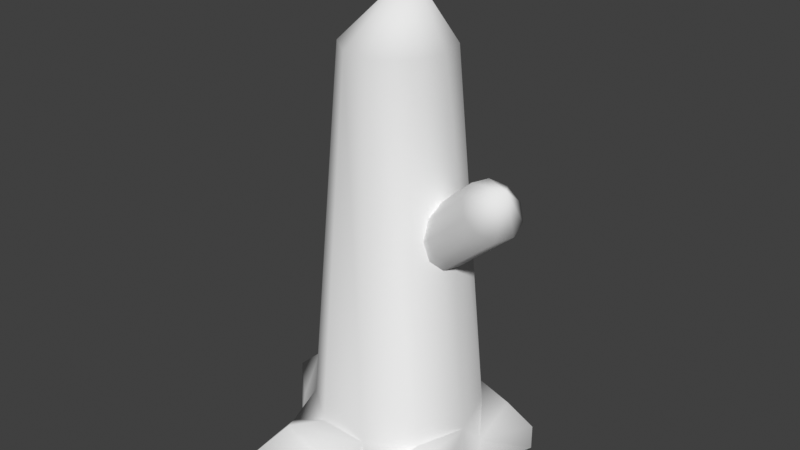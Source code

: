 # Source: tree8.blend  (saved by Blender 4.5.91; exported with 4.5.12 LTS)
import bpy
from mathutils import Matrix  # noqa: F401  (used for matrix-valued properties, if any)

bpy.ops.wm.read_factory_settings(use_empty=True)
scene = bpy.context.scene
scene.name = 'Scene'

# ---- world
world_world = bpy.data.worlds.new('World'); scene.world = world_world
world_world.use_nodes = True; world_world.node_tree.nodes.clear()
_N = world_world.node_tree.nodes; _L = world_world.node_tree.links
n0 = _N.new('ShaderNodeOutputWorld'); n0.name = 'World Output'; n0.location = (300, 300)
n1 = _N.new('ShaderNodeBackground'); n1.name = 'Background'; n1.location = (10, 300)
n1.inputs[0].default_value = (0.05088, 0.05088, 0.05088, 1.0)
_L.new(n1.outputs[0], n0.inputs[0])
n0.is_active_output = True
world_world.color = (0.05088, 0.05088, 0.05088)
world_world.use_sun_shadow = False
world_world.sun_shadow_jitter_overblur = 0.0

# ---- meshes
me_tree8 = bpy.data.meshes.new('tree8')
me_tree8.from_pydata([(0.4534, -37.02, -0.00184), (1.23, -38.17, -0.0008365), (0.3781, -39.26, -0.001043), (0.5215, -38.46, 6.921), (-0.925, -38.79, -0.002175), (-0.8784, -37.41, -0.002667), (0.7656, -37.71, 3.318), (0.8969, -37.84, 3.151), (0.9258, -38.07, 3.049), (0.8412, -38.3, 3.049), (0.6755, -38.45, 3.151), (0.4919, -38.47, 3.318), (0.3606, -38.34, 3.484), (0.3317, -38.12, 3.587), (0.4162, -37.88, 3.587), (0.582, -37.73, 3.484), (2.165, -38.82, 4.798), (-0.9168, -40.03, 0.3664), (-0.9165, -40.03, -0.001697), (1.67, -37.13, 0.3672), (1.671, -37.13, -0.0009098), (0.4529, -37.02, 0.7313), (1.028, -37.47, 0.7319), (1.229, -38.17, 0.7324), (0.9811, -38.86, 0.7324), (0.3775, -39.26, 0.7321), (-0.3507, -39.24, 0.7316), (-0.9255, -38.79, 0.731), (-1.127, -38.09, 0.7306), (-0.8789, -37.41, 0.7305), (-0.2754, -37.0, 0.7308), (1.457, -39.5, -0.0001653), (1.457, -39.5, 0.3679), (-0.6955, -36.32, -0.002948), (-0.6958, -36.32, 0.3651), (-1.926, -38.06, -0.003184), (-1.926, -38.06, 0.3649), (0.9366, -36.95, 0.3666), (0.8798, -36.8, -0.001614), (1.34, -38.01, -0.0008166), (1.283, -37.86, 0.3672), (1.349, -37.3, 0.7321), (0.6734, -39.38, 0.3673), (0.5934, -39.48, -0.0008024), (1.219, -39.18, 0.7327), (1.283, -38.6, 0.3674), (1.363, -38.5, -0.0006154), (0.1974, -36.78, 0.4713), (-0.4857, -36.66, 0.7305), (0.2835, -36.75, -0.002066), (-0.9992, -37.12, 0.4706), (-1.085, -37.15, -0.002916), (0.1019, -39.56, -0.001133), (-0.01973, -39.52, 0.3668), (-1.149, -39.11, -0.002219), (-1.027, -39.15, 0.366), (-0.6339, -39.64, 0.7315), (-1.32, -38.63, 0.3655), (-1.322, -38.7, -0.0025), (-1.527, -38.08, 0.7303), (-1.283, -37.54, 0.3652), (-1.28, -37.47, -0.002938), (-0.1581, -37.42, 5.897), (-0.538, -37.67, 5.897), (-0.6943, -38.1, 5.897), (-0.5673, -38.55, 5.897), (-0.2056, -38.83, 5.898), (0.2528, -38.84, 5.898), (0.6326, -38.59, 5.898), (0.7889, -38.15, 5.898), (0.6619, -37.71, 5.898), (0.3002, -37.43, 5.897), (1.893, -38.09, 4.304), (2.024, -38.22, 4.138), (2.053, -38.44, 4.035), (1.968, -38.68, 4.035), (1.803, -38.83, 4.138), (1.619, -38.85, 4.304), (1.488, -38.72, 4.47), (1.459, -38.49, 4.573), (1.543, -38.26, 4.573), (1.709, -38.11, 4.47)], [], [(71, 3, 70), (70, 3, 69), (69, 3, 68), (68, 3, 67), (67, 3, 66), (66, 3, 65), (65, 3, 64), (64, 3, 63), (63, 3, 62), (62, 3, 71), (72, 16, 73), (73, 16, 74), (74, 16, 75), (75, 16, 76), (76, 16, 77), (77, 16, 78), (78, 16, 79), (79, 16, 80), (80, 16, 81), (81, 16, 72), (47, 49, 33, 34), (45, 44, 32), (57, 59, 36), (58, 57, 36, 35), (40, 39, 20, 19), (48, 47, 34), (42, 43, 31, 32), (38, 37, 19, 20), (52, 53, 17, 18), (56, 55, 17), (41, 40, 19), (53, 56, 17), (37, 41, 19), (55, 54, 18, 17), (46, 45, 32, 31), (50, 48, 34), (51, 50, 34, 33), (44, 42, 32), (59, 60, 36), (60, 61, 35, 36), (21, 22, 41, 37), (22, 23, 40, 41), (0, 21, 37, 38), (23, 1, 39, 40), (24, 25, 42, 44), (1, 23, 45, 46), (25, 2, 43, 42), (23, 24, 44, 45), (5, 29, 50, 51), (29, 30, 48, 50), (30, 21, 47, 48), (21, 0, 49, 47), (27, 4, 54, 55), (25, 26, 56, 53), (26, 27, 55, 56), (2, 25, 53, 52), (29, 5, 61, 60), (28, 29, 60, 59), (4, 27, 57, 58), (27, 28, 59, 57), (21, 71, 70, 22), (22, 70, 69, 23), (23, 69, 68, 24), (24, 68, 67, 25), (25, 67, 66, 26), (26, 66, 65, 27), (27, 65, 64, 28), (28, 64, 63, 29), (29, 63, 62, 30), (30, 62, 71, 21), (15, 81, 72, 6), (14, 80, 81, 15), (13, 79, 80, 14), (12, 78, 79, 13), (11, 77, 78, 12), (10, 76, 77, 11), (9, 75, 76, 10), (8, 74, 75, 9), (7, 73, 74, 8), (6, 72, 73, 7)])
me_tree8.polygons.foreach_set('use_smooth', [True] * 80)
_uv = me_tree8.uv_layers.new(name='UVMap')
_uv.uv.foreach_set('vector', [0.451, 0.3515, 0.5546, 0.3982, 0.448, 0.3974, 0.448, 0.3974, 0.5543, 0.4506, 0.4497, 0.45, 0.4497, 0.45, 0.5545, 0.4948, 0.4476, 0.4965, 0.4476, 0.4965, 0.5553, 0.5473, 0.4505, 0.549, 0.4591, 0.7875, 0.5634, 0.8339, 0.4567, 0.8344, 0.4567, 0.8344, 0.5637, 0.8864, 0.4589, 0.8869, 0.1102, 0.7667, 0.006617, 0.7194, 0.1127, 0.72, 0.1127, 0.72, 0.006812, 0.6672, 0.1112, 0.6676, 0.1112, 0.6676, 0.006637, 0.6211, 0.1128, 0.62, 0.1128, 0.62, 0.006001, 0.5687, 0.1099, 0.5673, 0.005921, 0.1676, 0.07058, 0.005926, 0.07058, 0.1676, 0.07058, 0.1676, 0.1352, 0.005926, 0.1352, 0.1676, 0.1352, 0.1676, 0.1999, 0.005926, 0.1999, 0.1676, 0.1999, 0.1676, 0.2646, 0.005926, 0.2646, 0.1676, 0.2646, 0.1676, 0.3292, 0.005926, 0.3292, 0.1676, 0.3292, 0.1676, 0.3939, 0.005926, 0.3939, 0.1676, 0.3939, 0.1676, 0.4585, 0.005926, 0.4585, 0.1676, 0.4585, 0.1676, 0.5232, 0.005926, 0.5232, 0.1676, 0.5232, 0.1676, 0.5878, 0.005926, 0.5878, 0.1676, 0.5878, 0.1676, 0.6525, 0.005926, 0.6525, 0.1676, 0.9436, 0.2195, 0.9774, 0.2144, 0.978, 0.2902, 0.9519, 0.2905, 0.04633, 0.4665, 0.04169, 0.5101, 0.00814, 0.5156, 0.5147, 0.7652, 0.5173, 0.7222, 0.5512, 0.7226, 0.6713, 0.9511, 0.645, 0.9476, 0.645, 0.889, 0.671, 0.889, 0.3464, 0.9281, 0.3557, 0.9549, 0.2892, 0.9568, 0.288, 0.9308, 0.5161, 0.6241, 0.5073, 0.5759, 0.5512, 0.6295, 0.03265, 0.9259, 0.02794, 0.8987, 0.08904, 0.9006, 0.08871, 0.9266, 0.2287, 0.9611, 0.2346, 0.9333, 0.288, 0.9308, 0.2892, 0.9568, 0.8395, 0.2204, 0.8663, 0.2269, 0.8653, 0.3002, 0.8393, 0.2998, 0.04567, 0.8452, 0.05469, 0.8875, 0.008585, 0.8512, 0.04433, 0.3941, 0.05081, 0.4357, 0.01198, 0.3949, 0.05329, 0.8004, 0.04567, 0.8452, 0.008585, 0.8512, 0.04394, 0.354, 0.04433, 0.3941, 0.01198, 0.3949, 0.8644, 0.3631, 0.8371, 0.3674, 0.8393, 0.2998, 0.8653, 0.3002, 0.1604, 0.9006, 0.1536, 0.9274, 0.08871, 0.9266, 0.08904, 0.9006, 0.5073, 0.67, 0.5161, 0.6241, 0.5512, 0.6295, 0.9787, 0.3552, 0.9448, 0.3516, 0.9519, 0.2905, 0.978, 0.2902, 0.04169, 0.5101, 0.04897, 0.5508, 0.00814, 0.5156, 0.5173, 0.7222, 0.5161, 0.6794, 0.5512, 0.7226, 0.645, 0.8305, 0.6713, 0.827, 0.671, 0.889, 0.645, 0.889, 0.08075, 0.3417, 0.0695, 0.3947, 0.04433, 0.3941, 0.04394, 0.354, 0.0695, 0.3947, 0.07844, 0.4481, 0.05081, 0.4357, 0.04433, 0.3941, 0.1957, 0.9524, 0.2054, 0.9014, 0.2346, 0.9333, 0.2287, 0.9611, 0.368, 0.9016, 0.3694, 0.9535, 0.3557, 0.9549, 0.3464, 0.9281, 0.06802, 0.5024, 0.07823, 0.5547, 0.04897, 0.5508, 0.04169, 0.5101, 0.1852, 0.9026, 0.1831, 0.9544, 0.1536, 0.9274, 0.1604, 0.9006, 0.01407, 0.9547, 0.006653, 0.9034, 0.02794, 0.8987, 0.03265, 0.9259, 0.07844, 0.4481, 0.06802, 0.5024, 0.04169, 0.5101, 0.04633, 0.4665, 0.9746, 0.3782, 0.9233, 0.3702, 0.9448, 0.3516, 0.9787, 0.3552, 0.4819, 0.6689, 0.4897, 0.6162, 0.5161, 0.6241, 0.5073, 0.67, 0.4897, 0.6162, 0.4819, 0.5629, 0.5073, 0.5759, 0.5161, 0.6241, 0.9234, 0.1959, 0.9752, 0.192, 0.9774, 0.2144, 0.9436, 0.2195, 0.8947, 0.3842, 0.8437, 0.3938, 0.8371, 0.3674, 0.8644, 0.3631, 0.08798, 0.7821, 0.07772, 0.8361, 0.04567, 0.8452, 0.05329, 0.8004, 0.07772, 0.8361, 0.08681, 0.8887, 0.05469, 0.8875, 0.04567, 0.8452, 0.8427, 0.192, 0.8944, 0.1956, 0.8663, 0.2269, 0.8395, 0.2204, 0.6168, 0.8025, 0.6685, 0.7984, 0.6713, 0.827, 0.645, 0.8305, 0.4895, 0.7218, 0.4819, 0.6689, 0.5161, 0.6794, 0.5173, 0.7222, 0.6685, 0.9799, 0.6168, 0.9758, 0.645, 0.9476, 0.6713, 0.9511, 0.48, 0.7749, 0.4895, 0.7218, 0.5173, 0.7222, 0.5147, 0.7652, 0.08075, 0.3417, 0.451, 0.3515, 0.448, 0.3974, 0.0695, 0.3947, 0.0695, 0.3947, 0.448, 0.3974, 0.4497, 0.45, 0.07844, 0.4481, 0.07844, 0.4481, 0.4497, 0.45, 0.4476, 0.4965, 0.06802, 0.5024, 0.06802, 0.5024, 0.4476, 0.4965, 0.4505, 0.549, 0.07823, 0.5547, 0.08798, 0.7821, 0.4591, 0.7875, 0.4567, 0.8344, 0.07772, 0.8361, 0.07772, 0.8361, 0.4567, 0.8344, 0.4589, 0.8869, 0.08681, 0.8887, 0.48, 0.7749, 0.1102, 0.7667, 0.1127, 0.72, 0.4895, 0.7218, 0.4895, 0.7218, 0.1127, 0.72, 0.1112, 0.6676, 0.4819, 0.6689, 0.4819, 0.6689, 0.1112, 0.6676, 0.1128, 0.62, 0.4897, 0.6162, 0.4897, 0.6162, 0.1128, 0.62, 0.1099, 0.5673, 0.4819, 0.5629, 0.5878, 0.3292, 0.5878, 0.1676, 0.6525, 0.1676, 0.6525, 0.3292, 0.5232, 0.3292, 0.5232, 0.1676, 0.5878, 0.1676, 0.5878, 0.3292, 0.4585, 0.3292, 0.4585, 0.1676, 0.5232, 0.1676, 0.5232, 0.3292, 0.3939, 0.3292, 0.3939, 0.1676, 0.4585, 0.1676, 0.4585, 0.3292, 0.3292, 0.3292, 0.3292, 0.1676, 0.3939, 0.1676, 0.3939, 0.3292, 0.2646, 0.3292, 0.2646, 0.1676, 0.3292, 0.1676, 0.3292, 0.3292, 0.1999, 0.3292, 0.1999, 0.1676, 0.2646, 0.1676, 0.2646, 0.3292, 0.1352, 0.3292, 0.1352, 0.1676, 0.1999, 0.1676, 0.1999, 0.3292, 0.07058, 0.3292, 0.07058, 0.1676, 0.1352, 0.1676, 0.1352, 0.3292, 0.005921, 0.3292, 0.005921, 0.1676, 0.07058, 0.1676, 0.07058, 0.3292])
_ca = me_tree8.color_attributes.new('Attribute', 'BYTE_COLOR', 'CORNER')
_ca.data.foreach_set('color', [1.0, 1.0, 1.0, 1.0, 1.0, 1.0, 1.0, 1.0, 1.0, 1.0, 1.0, 1.0, 1.0, 1.0, 1.0, 1.0, 1.0, 1.0, 1.0, 1.0, 1.0, 1.0, 1.0, 1.0, 1.0, 1.0, 1.0, 1.0, 1.0, 1.0, 1.0, 1.0, 1.0, 1.0, 1.0, 1.0, 1.0, 1.0, 1.0, 1.0, 1.0, 1.0, 1.0, 1.0, 1.0, 1.0, 1.0, 1.0, 1.0, 1.0, 1.0, 1.0, 1.0, 1.0, 1.0, 1.0, 1.0, 1.0, 1.0, 1.0, 1.0, 1.0, 1.0, 1.0, 1.0, 1.0, 1.0, 1.0, 1.0, 1.0, 1.0, 1.0, 1.0, 1.0, 1.0, 1.0, 1.0, 1.0, 1.0, 1.0, 1.0, 1.0, 1.0, 1.0, 1.0, 1.0, 1.0, 1.0, 1.0, 1.0, 1.0, 1.0, 1.0, 1.0, 1.0, 1.0, 1.0, 1.0, 1.0, 1.0, 1.0, 1.0, 1.0, 1.0, 1.0, 1.0, 1.0, 1.0, 1.0, 1.0, 1.0, 1.0, 1.0, 1.0, 1.0, 1.0, 1.0, 1.0, 1.0, 1.0, 1.0, 1.0, 1.0, 1.0, 1.0, 1.0, 1.0, 1.0, 1.0, 1.0, 1.0, 1.0, 1.0, 1.0, 1.0, 1.0, 1.0, 1.0, 1.0, 1.0, 1.0, 1.0, 1.0, 1.0, 1.0, 1.0, 1.0, 1.0, 1.0, 1.0, 1.0, 1.0, 1.0, 1.0, 1.0, 1.0, 1.0, 1.0, 1.0, 1.0, 1.0, 1.0, 1.0, 1.0, 1.0, 1.0, 1.0, 1.0, 1.0, 1.0, 1.0, 1.0, 1.0, 1.0, 1.0, 1.0, 1.0, 1.0, 1.0, 1.0, 1.0, 1.0, 1.0, 1.0, 1.0, 1.0, 1.0, 1.0, 1.0, 1.0, 1.0, 1.0, 1.0, 1.0, 1.0, 1.0, 1.0, 1.0, 1.0, 1.0, 1.0, 1.0, 1.0, 1.0, 1.0, 1.0, 1.0, 1.0, 1.0, 1.0, 1.0, 1.0, 1.0, 1.0, 1.0, 1.0, 1.0, 1.0, 1.0, 1.0, 1.0, 1.0, 1.0, 1.0, 1.0, 1.0, 1.0, 1.0, 1.0, 1.0, 1.0, 1.0, 1.0, 1.0, 1.0, 1.0, 1.0, 1.0, 1.0, 1.0, 1.0, 1.0, 1.0, 1.0, 1.0, 1.0, 1.0, 1.0, 1.0, 1.0, 1.0, 1.0, 1.0, 1.0, 1.0, 1.0, 1.0, 1.0, 1.0, 1.0, 1.0, 1.0, 1.0, 1.0, 1.0, 1.0, 1.0, 1.0, 1.0, 1.0, 1.0, 1.0, 1.0, 1.0, 1.0, 1.0, 1.0, 1.0, 1.0, 1.0, 1.0, 1.0, 1.0, 1.0, 1.0, 1.0, 1.0, 1.0, 1.0, 1.0, 1.0, 1.0, 1.0, 1.0, 1.0, 1.0, 1.0, 1.0, 1.0, 1.0, 1.0, 1.0, 1.0, 1.0, 1.0, 1.0, 1.0, 1.0, 1.0, 1.0, 1.0, 1.0, 1.0, 1.0, 1.0, 1.0, 1.0, 1.0, 1.0, 1.0, 1.0, 1.0, 1.0, 1.0, 1.0, 1.0, 1.0, 1.0, 1.0, 1.0, 1.0, 1.0, 1.0, 1.0, 1.0, 1.0, 1.0, 1.0, 1.0, 1.0, 1.0, 1.0, 1.0, 1.0, 1.0, 1.0, 1.0, 1.0, 1.0, 1.0, 1.0, 1.0, 1.0, 1.0, 1.0, 1.0, 1.0, 1.0, 1.0, 1.0, 1.0, 1.0, 1.0, 1.0, 1.0, 1.0, 1.0, 1.0, 1.0, 1.0, 1.0, 1.0, 1.0, 1.0, 1.0, 1.0, 1.0, 1.0, 1.0, 1.0, 1.0, 1.0, 1.0, 1.0, 1.0, 1.0, 1.0, 1.0, 1.0, 1.0, 1.0, 1.0, 1.0, 1.0, 1.0, 1.0, 1.0, 1.0, 1.0, 1.0, 1.0, 1.0, 1.0, 1.0, 1.0, 1.0, 1.0, 1.0, 1.0, 1.0, 1.0, 1.0, 1.0, 1.0, 1.0, 1.0, 1.0, 1.0, 1.0, 1.0, 1.0, 1.0, 1.0, 1.0, 1.0, 1.0, 1.0, 1.0, 1.0, 1.0, 1.0, 1.0, 1.0, 1.0, 1.0, 1.0, 1.0, 1.0, 1.0, 1.0, 1.0, 1.0, 1.0, 1.0, 1.0, 1.0, 1.0, 1.0, 1.0, 1.0, 1.0, 1.0, 1.0, 1.0, 1.0, 1.0, 1.0, 1.0, 1.0, 1.0, 1.0, 1.0, 1.0, 1.0, 1.0, 1.0, 1.0, 1.0, 1.0, 1.0, 1.0, 1.0, 1.0, 1.0, 1.0, 1.0, 1.0, 1.0, 1.0, 1.0, 1.0, 1.0, 1.0, 1.0, 1.0, 1.0, 1.0, 1.0, 1.0, 1.0, 1.0, 1.0, 1.0, 1.0, 1.0, 1.0, 1.0, 1.0, 1.0, 1.0, 1.0, 1.0, 1.0, 1.0, 1.0, 1.0, 1.0, 1.0, 1.0, 1.0, 1.0, 1.0, 1.0, 1.0, 1.0, 1.0, 1.0, 1.0, 1.0, 1.0, 1.0, 1.0, 1.0, 1.0, 1.0, 1.0, 1.0, 1.0, 1.0, 1.0, 1.0, 1.0, 1.0, 1.0, 1.0, 1.0, 1.0, 1.0, 1.0, 1.0, 1.0, 1.0, 1.0, 1.0, 1.0, 1.0, 1.0, 1.0, 1.0, 1.0, 1.0, 1.0, 1.0, 1.0, 1.0, 1.0, 1.0, 1.0, 1.0, 1.0, 1.0, 1.0, 1.0, 1.0, 1.0, 1.0, 1.0, 1.0, 1.0, 1.0, 1.0, 1.0, 1.0, 1.0, 1.0, 1.0, 1.0, 1.0, 1.0, 1.0, 1.0, 1.0, 1.0, 1.0, 1.0, 1.0, 1.0, 1.0, 1.0, 1.0, 1.0, 1.0, 1.0, 1.0, 1.0, 1.0, 1.0, 1.0, 1.0, 1.0, 1.0, 1.0, 1.0, 1.0, 1.0, 1.0, 1.0, 1.0, 1.0, 1.0, 1.0, 1.0, 1.0, 1.0, 1.0, 1.0, 1.0, 1.0, 1.0, 1.0, 1.0, 1.0, 1.0, 1.0, 1.0, 1.0, 1.0, 1.0, 1.0, 1.0, 1.0, 1.0, 1.0, 1.0, 1.0, 1.0, 1.0, 1.0, 1.0, 1.0, 1.0, 1.0, 1.0, 1.0, 1.0, 1.0, 1.0, 1.0, 1.0, 1.0, 1.0, 1.0, 1.0, 1.0, 1.0, 1.0, 1.0, 1.0, 1.0, 1.0, 1.0, 1.0, 1.0, 1.0, 1.0, 1.0, 1.0, 1.0, 1.0, 1.0, 1.0, 1.0, 1.0, 1.0, 1.0, 1.0, 1.0, 1.0, 1.0, 1.0, 1.0, 1.0, 1.0, 1.0, 1.0, 1.0, 1.0, 1.0, 1.0, 1.0, 1.0, 1.0, 1.0, 1.0, 1.0, 1.0, 1.0, 1.0, 1.0, 1.0, 1.0, 1.0, 1.0, 1.0, 1.0, 1.0, 1.0, 1.0, 1.0, 1.0, 1.0, 1.0, 1.0, 1.0, 1.0, 1.0, 1.0, 1.0, 1.0, 1.0, 1.0, 1.0, 1.0, 1.0, 1.0, 1.0, 1.0, 1.0, 1.0, 1.0, 1.0, 1.0, 1.0, 1.0, 1.0, 1.0, 1.0, 1.0, 1.0, 1.0, 1.0, 1.0, 1.0, 1.0, 1.0, 1.0, 1.0, 1.0, 1.0, 1.0, 1.0, 1.0, 1.0, 1.0, 1.0, 1.0, 1.0, 1.0, 1.0, 1.0, 1.0, 1.0, 1.0, 1.0, 1.0, 1.0, 1.0, 1.0, 1.0, 1.0, 1.0, 1.0, 1.0, 1.0, 1.0, 1.0, 1.0, 1.0, 1.0, 1.0, 1.0, 1.0, 1.0, 1.0, 1.0, 1.0, 1.0, 1.0, 1.0, 1.0, 1.0, 1.0, 1.0, 1.0, 1.0, 1.0, 1.0, 1.0, 1.0, 1.0, 1.0, 1.0, 1.0, 1.0, 1.0, 1.0, 1.0, 1.0, 1.0, 1.0, 1.0, 1.0, 1.0, 1.0, 1.0, 1.0, 1.0, 1.0, 1.0, 1.0, 1.0, 1.0, 1.0, 1.0, 1.0, 1.0, 1.0, 1.0, 1.0, 1.0, 1.0, 1.0, 1.0, 1.0, 1.0, 1.0, 1.0, 1.0, 1.0, 1.0, 1.0, 1.0, 1.0, 1.0, 1.0, 1.0, 1.0, 1.0, 1.0, 1.0, 1.0, 1.0, 1.0, 1.0, 1.0, 1.0, 1.0, 1.0, 1.0, 1.0, 1.0, 1.0, 1.0, 1.0, 1.0, 1.0, 1.0, 1.0, 1.0, 1.0, 1.0, 1.0, 1.0, 1.0, 1.0, 1.0, 1.0, 1.0, 1.0, 1.0, 1.0, 1.0, 1.0, 1.0, 1.0, 1.0, 1.0, 1.0, 1.0, 1.0, 1.0, 1.0, 1.0, 1.0, 1.0, 1.0, 1.0, 1.0, 1.0, 1.0, 1.0, 1.0, 1.0, 1.0, 1.0, 1.0, 1.0, 1.0, 1.0, 1.0, 1.0, 1.0, 1.0, 1.0, 1.0, 1.0, 1.0, 1.0, 1.0, 1.0, 1.0, 1.0, 1.0, 1.0, 1.0, 1.0, 1.0, 1.0, 1.0, 1.0, 1.0, 1.0, 1.0, 1.0, 1.0, 1.0, 1.0, 1.0, 1.0, 1.0, 1.0, 1.0, 1.0, 1.0, 1.0, 1.0, 1.0, 1.0, 1.0, 1.0, 1.0, 1.0, 1.0, 1.0, 1.0, 1.0, 1.0, 1.0, 1.0, 1.0, 1.0, 1.0, 1.0, 1.0, 1.0, 1.0, 1.0, 1.0, 1.0, 1.0, 1.0, 1.0, 1.0, 1.0, 1.0, 1.0, 1.0, 1.0, 1.0, 1.0, 1.0, 1.0, 1.0, 1.0, 1.0, 1.0, 1.0, 1.0, 1.0, 1.0, 1.0, 1.0, 1.0, 1.0, 1.0, 1.0, 1.0, 1.0, 1.0, 1.0, 1.0, 1.0, 1.0, 1.0, 1.0, 1.0, 1.0, 1.0, 1.0, 1.0, 1.0, 1.0, 1.0, 1.0, 1.0, 1.0, 1.0, 1.0, 1.0, 1.0, 1.0, 1.0, 1.0, 1.0, 1.0, 1.0, 1.0, 1.0, 1.0, 1.0, 1.0, 1.0, 1.0, 1.0, 1.0, 1.0, 1.0, 1.0, 1.0, 1.0, 1.0, 1.0, 1.0, 1.0, 1.0, 1.0, 1.0, 1.0, 1.0, 1.0, 1.0, 1.0, 1.0, 1.0, 1.0, 1.0, 1.0, 1.0, 1.0, 1.0, 1.0, 1.0, 1.0, 1.0, 1.0, 1.0, 1.0, 1.0, 1.0, 1.0, 1.0, 1.0, 1.0, 1.0, 1.0, 1.0, 1.0, 1.0, 1.0, 1.0, 1.0, 1.0, 1.0, 1.0, 1.0, 1.0, 1.0, 1.0, 1.0, 1.0, 1.0, 1.0, 1.0, 1.0, 1.0, 1.0, 1.0, 1.0, 1.0, 1.0, 1.0, 1.0, 1.0, 1.0, 1.0, 1.0, 1.0, 1.0, 1.0, 1.0, 1.0, 1.0, 1.0, 1.0, 1.0, 1.0, 1.0, 1.0, 1.0, 1.0, 1.0, 1.0, 1.0, 1.0, 1.0, 1.0, 1.0, 1.0, 1.0, 1.0, 1.0, 1.0, 1.0, 1.0, 1.0, 1.0, 1.0, 1.0, 1.0, 1.0, 1.0, 1.0, 1.0, 1.0, 1.0, 1.0, 1.0, 1.0, 1.0, 1.0, 1.0, 1.0, 1.0, 1.0, 1.0, 1.0, 1.0, 1.0, 1.0, 1.0])
me_tree8.update()

# ---- objects
ob_tree8 = bpy.data.objects.new('tree8', me_tree8)

# ---- transforms, parenting, visibility, modifiers, constraints
ob_tree8.location = (0.0, 38.22, 0.0)

# ---- collection membership
scene.collection.objects.link(ob_tree8)

# ---- scene / render settings (as saved in the file)
scene.frame_start = 1; scene.frame_end = 250; scene.frame_set(1)
scene.render.engine = 'BLENDER_EEVEE_NEXT'
scene.cycles.sampling_pattern = 'TABULATED_SOBOL'
scene.eevee.ray_tracing_options.trace_max_roughness = 0.0
scene.view_settings.view_transform = 'Standard'
bpy.context.view_layer.update()

# ---- added for rendering (the .blend has no active camera and no usable light): camera, sun
cam_auto = bpy.data.cameras.new('AutoCamera')
cam_auto.lens = 50.0
cam_auto.sensor_width = 36.0
cam_auto.clip_end = 1000.0
ob_auto_camera = bpy.data.objects.new('AutoCamera', cam_auto)
scene.collection.objects.link(ob_auto_camera)
ob_auto_camera.location = (8.31599, -9.79398, 10.0162)
ob_auto_camera.rotation_euler = (1.09748, -7.21219e-08, 0.694738)
scene.camera = ob_auto_camera
light_auto_sun = bpy.data.lights.new('AutoSun', 'SUN')
light_auto_sun.energy = 3.0
light_auto_sun.angle = 0.0523599
ob_auto_sun = bpy.data.objects.new('AutoSun', light_auto_sun)
scene.collection.objects.link(ob_auto_sun)
ob_auto_sun.rotation_euler = (0.872665, 0.174533, 0.523599)
bpy.context.view_layer.update()
